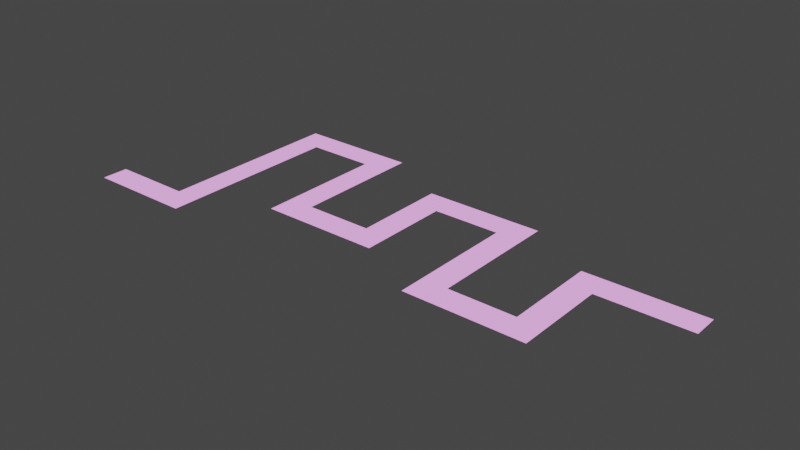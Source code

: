 # Source: roof.blend  (saved by Blender 2.92.15; exported with 4.5.12 LTS)
import bpy
from mathutils import Matrix  # noqa: F401  (used for matrix-valued properties, if any)

bpy.ops.wm.read_factory_settings(use_empty=True)
scene = bpy.context.scene
scene.name = 'Scene'

# ---- images (referenced by path relative to the original .blend; pixels are not part of the script)
import os
ASSET_DIR = os.environ.get("B2B_ASSET_DIR", "")  # directory of the original .blend (textures are referenced by path, not embedded)
HERE = os.path.dirname(os.path.abspath(__file__))  # packed textures are extracted next to this script under _unpacked/

def load_image(name, relpath, width, height, colorspace="sRGB"):
    """Load a texture the original file referenced (path relative to the .blend, or extracted next to this script)."""
    p = next((c for c in (os.path.join(HERE, relpath), os.path.join(ASSET_DIR, relpath)) if relpath and os.path.exists(c)), "")
    if p:
        img = bpy.data.images.load(p, check_existing=True)
        img.name = name
    else:  # same state as the original file: an image datablock whose file is absent (Cycles renders it pink)
        img = bpy.data.images.new(name, width, height)
        img.source = "FILE"
        img.filepath = "//" + (relpath or name)
    img.colorspace_settings.name = colorspace
    return img
img_asphalt_new_jpg = load_image('Asphalt_New.jpg', 'Asphalt_New.jpg', 1024, 1024, 'sRGB')

# ---- materials (node trees are filled in below, after node groups)
mat_material_001 = bpy.data.materials.new('Material.001')
mat_material_001.surface_render_method = 'BLENDED'
mat_material_001.blend_method = 'BLEND'
mat_material_001.use_transparent_shadow = False

# ---- material node trees
mat_material_001.use_nodes = True; mat_material_001.node_tree.nodes.clear()
_N = mat_material_001.node_tree.nodes; _L = mat_material_001.node_tree.links
n0 = _N.new('ShaderNodeBsdfTransparent'); n0.name = 'Transparent BSDF'; n0.location = (454, -214)
n1 = _N.new('ShaderNodeOutputMaterial'); n1.name = 'Material Output'; n1.location = (801, 148)
n2 = _N.new('ShaderNodeNewGeometry'); n2.name = 'Geometry'; n2.location = (457, 382)
n3 = _N.new('ShaderNodeBsdfPrincipled'); n3.name = 'Principled BSDF'; n3.location = (10, 300)
n3.distribution = 'GGX'
n3.subsurface_method = 'BURLEY'
n3.inputs[3].default_value = 1.45
n3.inputs[27].default_value = (0.4018, 0.4018, 0.4018, 1.0)
n3.inputs[28].default_value = 1.0
n4 = _N.new('ShaderNodeTexImage'); n4.name = 'Image Texture'; n4.location = (-435, 165)
n4.image = img_asphalt_new_jpg
n5 = _N.new('ShaderNodeMapping'); n5.name = 'Mapping'; n5.location = (-618, 179)
n5.width = 100
n5.inputs[2].default_value = (3.142, 0.0, 0.0)
n6 = _N.new('ShaderNodeTexCoord'); n6.name = 'Texture Coordinate'; n6.location = (-820, 189)
n7 = _N.new('ShaderNodeMixShader'); n7.name = 'Mix Shader'; n7.location = (622, 79)
_L.new(n4.outputs[0], n3.inputs[0])
_L.new(n4.outputs[1], n3.inputs[4])
_L.new(n7.outputs[0], n1.inputs[0])
_L.new(n2.outputs[6], n7.inputs[0])
_L.new(n0.outputs[0], n7.inputs[1])
_L.new(n5.outputs[0], n4.inputs[0])
_L.new(n6.outputs[2], n5.inputs[0])
_L.new(n3.outputs[0], n7.inputs[2])
n1.is_active_output = True

# ---- world
world_world = bpy.data.worlds.new('World'); scene.world = world_world
world_world.use_nodes = True; world_world.node_tree.nodes.clear()
_N = world_world.node_tree.nodes; _L = world_world.node_tree.links
n0 = _N.new('ShaderNodeOutputWorld'); n0.name = 'World Output'; n0.location = (300, 300)
n1 = _N.new('ShaderNodeBackground'); n1.name = 'Background'; n1.location = (10, 300)
n1.inputs[0].default_value = (0.05088, 0.05088, 0.05088, 1.0)
_L.new(n1.outputs[0], n0.inputs[0])
n0.is_active_output = True
world_world.color = (0.05088, 0.05088, 0.05088)
world_world.use_sun_shadow = False
world_world.sun_shadow_jitter_overblur = 0.0

# ---- meshes
me_awrawr = bpy.data.meshes.new('Awrawr')
me_awrawr.from_pydata([(24.3, 6.7, -2.5), (30.6, 6.7, -2.5), (30.6, 5.3, -2.5), (25.7, 5.3, -2.5), (24.3, 1.7, -2.5), (5.7, -0.7, -2.5), (0.0, -0.7, -2.5), (0.0, 0.7, -2.5), (4.3, 0.7, -2.5), (5.7, 9.3, -2.5), (25.7, 0.3, -2.5), (4.3, 10.7, -2.5), (20.7, 1.7, -2.5), (9.3, 9.3, -2.5), (19.3, 0.3, -2.5), (19.3, 7.3, -2.5), (10.7, 10.7, -2.5), (20.7, 8.7, -2.5), (10.7, 3.7, -2.5), (15.7, 7.3, -2.5), (9.3, 2.3, -2.5), (14.3, 8.7, -2.5), (14.3, 3.7, -2.5), (15.7, 2.3, -2.5)], [], [(0, 1, 2, 3, 10, 14, 15, 19, 23, 20, 13, 9, 5, 6, 7, 8, 11, 16, 18, 22, 21, 17, 12, 4)])
_uv = me_awrawr.uv_layers.new(name='UVMap')
_uv.uv.foreach_set('vector', [1.464, 5.733, 1.464, 9.399, 0.6488, 9.399, 0.6488, 6.548, -2.261, 6.548, -2.261, 2.823, 1.813, 2.823, 1.813, 0.7279, -1.097, 0.7279, -1.097, -2.997, 2.977, -2.997, 2.977, -5.092, -2.843, -5.092, -2.843, -8.409, -2.028, -8.409, -2.028, -5.907, 3.791, -5.907, 3.791, -2.182, -0.2824, -2.182, -0.2824, -0.08689, 2.627, -0.08689, 2.627, 3.638, -1.446, 3.638, -1.446, 5.733])
me_awrawr.materials.append(mat_material_001)
me_awrawr.use_remesh_fix_poles = True
me_awrawr.use_remesh_preserve_attributes = False
me_awrawr.use_mirror_vertex_groups = False
me_awrawr.update()

# ---- objects
ob_awrawr = bpy.data.objects.new('Awrawr', me_awrawr)

# ---- transforms, parenting, visibility, modifiers, constraints
ob_awrawr.location = (0.0, 0.0, 5.0)
ob_awrawr.lineart.crease_threshold = 0.0

# ---- collection membership
scene.collection.objects.link(ob_awrawr)

# ---- scene / render settings (as saved in the file)
scene.frame_start = 1; scene.frame_end = 250; scene.frame_set(93)
scene.render.engine = 'BLENDER_EEVEE_NEXT'
scene.cycles.use_denoising = False
scene.cycles.samples = 128
scene.cycles.sampling_pattern = 'TABULATED_SOBOL'
scene.cycles.use_adaptive_sampling = False
scene.cycles.use_light_tree = False
scene.view_settings.view_transform = 'Filmic'
bpy.context.view_layer.update()

# ---- added for rendering (the .blend has no active camera and no usable light): camera, sun
cam_auto = bpy.data.cameras.new('AutoCamera')
cam_auto.lens = 50.0
cam_auto.sensor_width = 36.0
cam_auto.clip_end = 1000.0
ob_auto_camera = bpy.data.objects.new('AutoCamera', cam_auto)
scene.collection.objects.link(ob_auto_camera)
ob_auto_camera.location = (45.5128, -31.2554, 26.6702)
ob_auto_camera.rotation_euler = (1.09748, -7.21219e-08, 0.694738)
scene.camera = ob_auto_camera
light_auto_sun = bpy.data.lights.new('AutoSun', 'SUN')
light_auto_sun.energy = 3.0
light_auto_sun.angle = 0.0523599
ob_auto_sun = bpy.data.objects.new('AutoSun', light_auto_sun)
scene.collection.objects.link(ob_auto_sun)
ob_auto_sun.rotation_euler = (0.872665, 0.174533, 0.523599)
bpy.context.view_layer.update()
